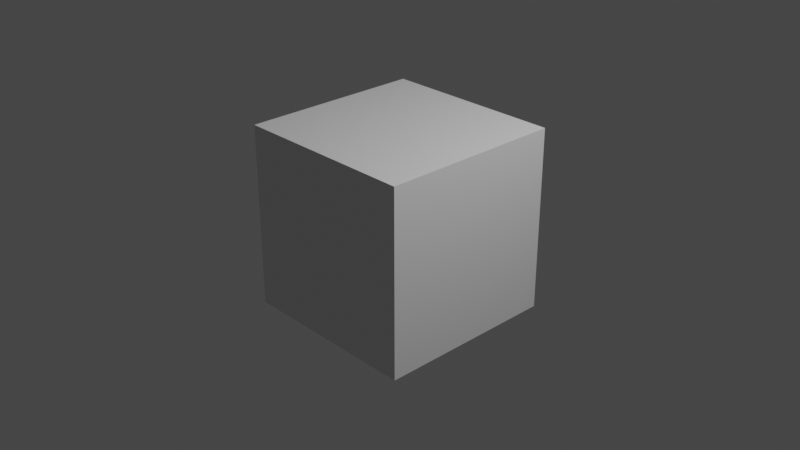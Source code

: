 # Source: communicatorLeap.blend  (saved by Blender 2.80.75; exported with 4.5.12 LTS)
import bpy
from mathutils import Matrix  # noqa: F401  (used for matrix-valued properties, if any)

bpy.ops.wm.read_factory_settings(use_empty=True)
scene = bpy.context.scene
scene.name = 'Scene'

# ---- collections
col_collection = bpy.data.collections.new('Collection'); scene.collection.children.link(col_collection)
col_collection_2 = bpy.data.collections.new('Collection 2'); scene.collection.children.link(col_collection_2)

# ---- materials (node trees are filled in below, after node groups)
mat_material = bpy.data.materials.new('Material')
mat_material.alpha_threshold = 0.0
mat_material.use_transparent_shadow = False
mat_material.line_color = (0.0, 0.0, 0.0, 1.0)

# ---- material node trees
mat_material.use_nodes = True; mat_material.node_tree.nodes.clear()
_N = mat_material.node_tree.nodes; _L = mat_material.node_tree.links
n0 = _N.new('ShaderNodeOutputMaterial'); n0.name = 'Material Output'; n0.location = (300, 300)
n1 = _N.new('ShaderNodeBsdfPrincipled'); n1.name = 'Principled BSDF'; n1.location = (10, 300)
n1.distribution = 'GGX'
n1.subsurface_method = 'BURLEY'
n1.inputs[2].default_value = 0.4
n1.inputs[3].default_value = 1.45
n1.inputs[27].default_value = (0.0, 0.0, 0.0, 1.0)
n1.inputs[28].default_value = 1.0
_L.new(n1.outputs[0], n0.inputs[0])
n0.is_active_output = True

# ---- world
world_world = bpy.data.worlds.new('World'); scene.world = world_world
world_world.use_nodes = True; world_world.node_tree.nodes.clear()
_N = world_world.node_tree.nodes; _L = world_world.node_tree.links
n0 = _N.new('ShaderNodeOutputWorld'); n0.name = 'World Output'; n0.location = (300, 300)
n1 = _N.new('ShaderNodeBackground'); n1.name = 'Background'; n1.location = (10, 300)
n1.inputs[0].default_value = (0.05088, 0.05088, 0.05088, 1.0)
_L.new(n1.outputs[0], n0.inputs[0])
n0.is_active_output = True
world_world.color = (0.05088, 0.05088, 0.05088)
world_world.use_sun_shadow = False
world_world.sun_shadow_jitter_overblur = 0.0

# ---- cameras
cam_camera = bpy.data.cameras.new('Camera')
cam_camera.clip_end = 100.0
cam_camera.ortho_scale = 7.314

# ---- lights
light_light = bpy.data.lights.new('Light', 'POINT')
light_light.transmission_factor = 0.0
light_light.energy = 1000.0
light_light.shadow_soft_size = 0.1
light_light.shadow_maximum_resolution = 0.006
light_light.use_absolute_resolution = True

# ---- meshes
me_cube = bpy.data.meshes.new('Cube')
me_cube.from_pydata([(1.0, 1.0, 1.0), (1.0, 1.0, -1.0), (1.0, -1.0, 1.0), (1.0, -1.0, -1.0), (-1.0, 1.0, 1.0), (-1.0, 1.0, -1.0), (-1.0, -1.0, 1.0), (-1.0, -1.0, -1.0)], [], [(0, 4, 6, 2), (3, 2, 6, 7), (7, 6, 4, 5), (5, 1, 3, 7), (1, 0, 2, 3), (5, 4, 0, 1)])
_uv = me_cube.uv_layers.new(name='UVMap')
_uv.uv.foreach_set('vector', [0.375, 0.0, 0.625, 0.0, 0.625, 0.25, 0.375, 0.25, 0.375, 0.25, 0.625, 0.25, 0.625, 0.5, 0.375, 0.5, 0.375, 0.5, 0.625, 0.5, 0.625, 0.75, 0.375, 0.75, 0.375, 0.75, 0.625, 0.75, 0.625, 1.0, 0.375, 1.0, 0.125, 0.5, 0.375, 0.5, 0.375, 0.75, 0.125, 0.75, 0.625, 0.5, 0.875, 0.5, 0.875, 0.75, 0.625, 0.75])
me_cube.materials.append(mat_material)
me_cube.use_remesh_preserve_volume = False
me_cube.use_remesh_preserve_attributes = False
me_cube.use_mirror_vertex_groups = False
me_cube.update()

# ---- objects
ob_cube = bpy.data.objects.new('Cube', me_cube)
ob_light = bpy.data.objects.new('Light', light_light)
ob_camera = bpy.data.objects.new('Camera', cam_camera)

# ---- transforms, parenting, visibility, modifiers, constraints
ob_cube.location = (0.0, 0.0, 0.0)
ob_cube.lock_rotations_4d = False
ob_cube.empty_display_type = 'ARROWS'
ob_cube.lineart.crease_threshold = 0.0
ob_light.location = (4.076, 1.005, 5.904)
ob_light.rotation_euler = (0.6503, 0.05522, 1.866)
ob_light.lock_rotations_4d = False
ob_light.empty_display_type = 'ARROWS'
ob_light.color = (0.0, 0.0, 0.0, 0.0)
ob_light.lineart.crease_threshold = 0.0
ob_camera.location = (7.359, -6.926, 4.958)
ob_camera.rotation_euler = (1.109, 0.0, 0.8149)
ob_camera.lock_rotations_4d = False
ob_camera.empty_display_type = 'ARROWS'
ob_camera.color = (0.0, 0.0, 0.0, 0.0)
ob_camera.display_type = 'WIRE'
ob_camera.lineart.crease_threshold = 0.0

# ---- collection membership
col_collection.objects.link(ob_cube)
col_collection.objects.link(ob_light)
col_collection.objects.link(ob_camera)

# ---- scene / render settings (as saved in the file)
scene.camera = ob_camera
scene.frame_start = 1; scene.frame_end = 250; scene.frame_set(1)
scene.render.engine = 'BLENDER_EEVEE_NEXT'
scene.cycles.use_denoising = False
scene.cycles.samples = 128
scene.cycles.sampling_pattern = 'TABULATED_SOBOL'
scene.cycles.use_adaptive_sampling = False
scene.cycles.use_light_tree = False
scene.view_settings.view_transform = 'Filmic'
bpy.context.view_layer.update()
